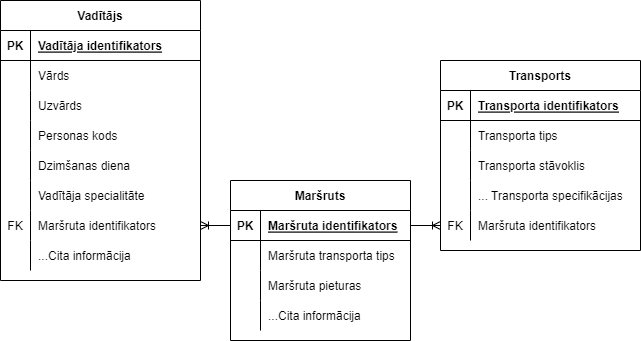

The diagram above was exported from draw.io. Its source (the exported page's mxGraphModel, read from the mxfile embedded in the PNG):
<mxGraphModel dx="2249" dy="737" grid="1" gridSize="10" guides="1" tooltips="1" connect="1" arrows="1" fold="1" page="1" pageScale="1" pageWidth="827" pageHeight="1169" math="0" shadow="0">
  <root>
    <mxCell id="0" />
    <mxCell id="1" parent="0" />
    <mxCell id="EF2KH86wj03nBdEMIhQv-1" value="Transports" style="shape=table;startSize=30;container=1;collapsible=1;childLayout=tableLayout;fixedRows=1;rowLines=0;fontStyle=1;align=center;resizeLast=1;" parent="1" vertex="1">
      <mxGeometry x="-280" y="220" width="200" height="190" as="geometry" />
    </mxCell>
    <mxCell id="EF2KH86wj03nBdEMIhQv-2" value="" style="shape=tableRow;horizontal=0;startSize=0;swimlaneHead=0;swimlaneBody=0;fillColor=none;collapsible=0;dropTarget=0;points=[[0,0.5],[1,0.5]];portConstraint=eastwest;top=0;left=0;right=0;bottom=1;" parent="EF2KH86wj03nBdEMIhQv-1" vertex="1">
      <mxGeometry y="30" width="200" height="30" as="geometry" />
    </mxCell>
    <mxCell id="EF2KH86wj03nBdEMIhQv-3" value="PK" style="shape=partialRectangle;connectable=0;fillColor=none;top=0;left=0;bottom=0;right=0;fontStyle=1;overflow=hidden;" parent="EF2KH86wj03nBdEMIhQv-2" vertex="1">
      <mxGeometry width="30" height="30" as="geometry">
        <mxRectangle width="30" height="30" as="alternateBounds" />
      </mxGeometry>
    </mxCell>
    <mxCell id="EF2KH86wj03nBdEMIhQv-4" value="Transporta identifikators" style="shape=partialRectangle;connectable=0;fillColor=none;top=0;left=0;bottom=0;right=0;align=left;spacingLeft=6;fontStyle=5;overflow=hidden;" parent="EF2KH86wj03nBdEMIhQv-2" vertex="1">
      <mxGeometry x="30" width="170" height="30" as="geometry">
        <mxRectangle width="170" height="30" as="alternateBounds" />
      </mxGeometry>
    </mxCell>
    <mxCell id="EF2KH86wj03nBdEMIhQv-5" value="" style="shape=tableRow;horizontal=0;startSize=0;swimlaneHead=0;swimlaneBody=0;fillColor=none;collapsible=0;dropTarget=0;points=[[0,0.5],[1,0.5]];portConstraint=eastwest;top=0;left=0;right=0;bottom=0;" parent="EF2KH86wj03nBdEMIhQv-1" vertex="1">
      <mxGeometry y="60" width="200" height="30" as="geometry" />
    </mxCell>
    <mxCell id="EF2KH86wj03nBdEMIhQv-6" value="" style="shape=partialRectangle;connectable=0;fillColor=none;top=0;left=0;bottom=0;right=0;editable=1;overflow=hidden;" parent="EF2KH86wj03nBdEMIhQv-5" vertex="1">
      <mxGeometry width="30" height="30" as="geometry">
        <mxRectangle width="30" height="30" as="alternateBounds" />
      </mxGeometry>
    </mxCell>
    <mxCell id="EF2KH86wj03nBdEMIhQv-7" value="Transporta tips" style="shape=partialRectangle;connectable=0;fillColor=none;top=0;left=0;bottom=0;right=0;align=left;spacingLeft=6;overflow=hidden;" parent="EF2KH86wj03nBdEMIhQv-5" vertex="1">
      <mxGeometry x="30" width="170" height="30" as="geometry">
        <mxRectangle width="170" height="30" as="alternateBounds" />
      </mxGeometry>
    </mxCell>
    <mxCell id="EF2KH86wj03nBdEMIhQv-8" value="" style="shape=tableRow;horizontal=0;startSize=0;swimlaneHead=0;swimlaneBody=0;fillColor=none;collapsible=0;dropTarget=0;points=[[0,0.5],[1,0.5]];portConstraint=eastwest;top=0;left=0;right=0;bottom=0;" parent="EF2KH86wj03nBdEMIhQv-1" vertex="1">
      <mxGeometry y="90" width="200" height="30" as="geometry" />
    </mxCell>
    <mxCell id="EF2KH86wj03nBdEMIhQv-9" value="" style="shape=partialRectangle;connectable=0;fillColor=none;top=0;left=0;bottom=0;right=0;editable=1;overflow=hidden;" parent="EF2KH86wj03nBdEMIhQv-8" vertex="1">
      <mxGeometry width="30" height="30" as="geometry">
        <mxRectangle width="30" height="30" as="alternateBounds" />
      </mxGeometry>
    </mxCell>
    <mxCell id="EF2KH86wj03nBdEMIhQv-10" value="Transporta stāvoklis" style="shape=partialRectangle;connectable=0;fillColor=none;top=0;left=0;bottom=0;right=0;align=left;spacingLeft=6;overflow=hidden;" parent="EF2KH86wj03nBdEMIhQv-8" vertex="1">
      <mxGeometry x="30" width="170" height="30" as="geometry">
        <mxRectangle width="170" height="30" as="alternateBounds" />
      </mxGeometry>
    </mxCell>
    <mxCell id="EF2KH86wj03nBdEMIhQv-11" value="" style="shape=tableRow;horizontal=0;startSize=0;swimlaneHead=0;swimlaneBody=0;fillColor=none;collapsible=0;dropTarget=0;points=[[0,0.5],[1,0.5]];portConstraint=eastwest;top=0;left=0;right=0;bottom=0;" parent="EF2KH86wj03nBdEMIhQv-1" vertex="1">
      <mxGeometry y="120" width="200" height="30" as="geometry" />
    </mxCell>
    <mxCell id="EF2KH86wj03nBdEMIhQv-12" value="" style="shape=partialRectangle;connectable=0;fillColor=none;top=0;left=0;bottom=0;right=0;editable=1;overflow=hidden;" parent="EF2KH86wj03nBdEMIhQv-11" vertex="1">
      <mxGeometry width="30" height="30" as="geometry">
        <mxRectangle width="30" height="30" as="alternateBounds" />
      </mxGeometry>
    </mxCell>
    <mxCell id="EF2KH86wj03nBdEMIhQv-13" value="... Transporta specifikācijas" style="shape=partialRectangle;connectable=0;fillColor=none;top=0;left=0;bottom=0;right=0;align=left;spacingLeft=6;overflow=hidden;" parent="EF2KH86wj03nBdEMIhQv-11" vertex="1">
      <mxGeometry x="30" width="170" height="30" as="geometry">
        <mxRectangle width="170" height="30" as="alternateBounds" />
      </mxGeometry>
    </mxCell>
    <mxCell id="eioesi65-bdm1AgvF7BW-14" value="" style="shape=tableRow;horizontal=0;startSize=0;swimlaneHead=0;swimlaneBody=0;fillColor=none;collapsible=0;dropTarget=0;points=[[0,0.5],[1,0.5]];portConstraint=eastwest;top=0;left=0;right=0;bottom=0;" parent="EF2KH86wj03nBdEMIhQv-1" vertex="1">
      <mxGeometry y="150" width="200" height="30" as="geometry" />
    </mxCell>
    <mxCell id="eioesi65-bdm1AgvF7BW-15" value="FK" style="shape=partialRectangle;connectable=0;fillColor=none;top=0;left=0;bottom=0;right=0;editable=1;overflow=hidden;" parent="eioesi65-bdm1AgvF7BW-14" vertex="1">
      <mxGeometry width="30" height="30" as="geometry">
        <mxRectangle width="30" height="30" as="alternateBounds" />
      </mxGeometry>
    </mxCell>
    <mxCell id="eioesi65-bdm1AgvF7BW-16" value="Maršruta identifikators" style="shape=partialRectangle;connectable=0;fillColor=none;top=0;left=0;bottom=0;right=0;align=left;spacingLeft=6;overflow=hidden;" parent="eioesi65-bdm1AgvF7BW-14" vertex="1">
      <mxGeometry x="30" width="170" height="30" as="geometry">
        <mxRectangle width="170" height="30" as="alternateBounds" />
      </mxGeometry>
    </mxCell>
    <mxCell id="EF2KH86wj03nBdEMIhQv-14" value="Vadītājs" style="shape=table;startSize=30;container=1;collapsible=1;childLayout=tableLayout;fixedRows=1;rowLines=0;fontStyle=1;align=center;resizeLast=1;" parent="1" vertex="1">
      <mxGeometry x="-720" y="160" width="200" height="280" as="geometry" />
    </mxCell>
    <mxCell id="EF2KH86wj03nBdEMIhQv-15" value="" style="shape=tableRow;horizontal=0;startSize=0;swimlaneHead=0;swimlaneBody=0;fillColor=none;collapsible=0;dropTarget=0;points=[[0,0.5],[1,0.5]];portConstraint=eastwest;top=0;left=0;right=0;bottom=1;" parent="EF2KH86wj03nBdEMIhQv-14" vertex="1">
      <mxGeometry y="30" width="200" height="30" as="geometry" />
    </mxCell>
    <mxCell id="EF2KH86wj03nBdEMIhQv-16" value="PK" style="shape=partialRectangle;connectable=0;fillColor=none;top=0;left=0;bottom=0;right=0;fontStyle=1;overflow=hidden;" parent="EF2KH86wj03nBdEMIhQv-15" vertex="1">
      <mxGeometry width="30" height="30" as="geometry">
        <mxRectangle width="30" height="30" as="alternateBounds" />
      </mxGeometry>
    </mxCell>
    <mxCell id="EF2KH86wj03nBdEMIhQv-17" value="Vadītāja identifikators" style="shape=partialRectangle;connectable=0;fillColor=none;top=0;left=0;bottom=0;right=0;align=left;spacingLeft=6;fontStyle=5;overflow=hidden;" parent="EF2KH86wj03nBdEMIhQv-15" vertex="1">
      <mxGeometry x="30" width="170" height="30" as="geometry">
        <mxRectangle width="170" height="30" as="alternateBounds" />
      </mxGeometry>
    </mxCell>
    <mxCell id="EF2KH86wj03nBdEMIhQv-18" value="" style="shape=tableRow;horizontal=0;startSize=0;swimlaneHead=0;swimlaneBody=0;fillColor=none;collapsible=0;dropTarget=0;points=[[0,0.5],[1,0.5]];portConstraint=eastwest;top=0;left=0;right=0;bottom=0;" parent="EF2KH86wj03nBdEMIhQv-14" vertex="1">
      <mxGeometry y="60" width="200" height="30" as="geometry" />
    </mxCell>
    <mxCell id="EF2KH86wj03nBdEMIhQv-19" value="" style="shape=partialRectangle;connectable=0;fillColor=none;top=0;left=0;bottom=0;right=0;editable=1;overflow=hidden;" parent="EF2KH86wj03nBdEMIhQv-18" vertex="1">
      <mxGeometry width="30" height="30" as="geometry">
        <mxRectangle width="30" height="30" as="alternateBounds" />
      </mxGeometry>
    </mxCell>
    <mxCell id="EF2KH86wj03nBdEMIhQv-20" value="Vārds" style="shape=partialRectangle;connectable=0;fillColor=none;top=0;left=0;bottom=0;right=0;align=left;spacingLeft=6;overflow=hidden;" parent="EF2KH86wj03nBdEMIhQv-18" vertex="1">
      <mxGeometry x="30" width="170" height="30" as="geometry">
        <mxRectangle width="170" height="30" as="alternateBounds" />
      </mxGeometry>
    </mxCell>
    <mxCell id="EF2KH86wj03nBdEMIhQv-21" value="" style="shape=tableRow;horizontal=0;startSize=0;swimlaneHead=0;swimlaneBody=0;fillColor=none;collapsible=0;dropTarget=0;points=[[0,0.5],[1,0.5]];portConstraint=eastwest;top=0;left=0;right=0;bottom=0;" parent="EF2KH86wj03nBdEMIhQv-14" vertex="1">
      <mxGeometry y="90" width="200" height="30" as="geometry" />
    </mxCell>
    <mxCell id="EF2KH86wj03nBdEMIhQv-22" value="" style="shape=partialRectangle;connectable=0;fillColor=none;top=0;left=0;bottom=0;right=0;editable=1;overflow=hidden;" parent="EF2KH86wj03nBdEMIhQv-21" vertex="1">
      <mxGeometry width="30" height="30" as="geometry">
        <mxRectangle width="30" height="30" as="alternateBounds" />
      </mxGeometry>
    </mxCell>
    <mxCell id="EF2KH86wj03nBdEMIhQv-23" value="Uzvārds" style="shape=partialRectangle;connectable=0;fillColor=none;top=0;left=0;bottom=0;right=0;align=left;spacingLeft=6;overflow=hidden;" parent="EF2KH86wj03nBdEMIhQv-21" vertex="1">
      <mxGeometry x="30" width="170" height="30" as="geometry">
        <mxRectangle width="170" height="30" as="alternateBounds" />
      </mxGeometry>
    </mxCell>
    <mxCell id="EF2KH86wj03nBdEMIhQv-24" value="" style="shape=tableRow;horizontal=0;startSize=0;swimlaneHead=0;swimlaneBody=0;fillColor=none;collapsible=0;dropTarget=0;points=[[0,0.5],[1,0.5]];portConstraint=eastwest;top=0;left=0;right=0;bottom=0;" parent="EF2KH86wj03nBdEMIhQv-14" vertex="1">
      <mxGeometry y="120" width="200" height="30" as="geometry" />
    </mxCell>
    <mxCell id="EF2KH86wj03nBdEMIhQv-25" value="" style="shape=partialRectangle;connectable=0;fillColor=none;top=0;left=0;bottom=0;right=0;editable=1;overflow=hidden;" parent="EF2KH86wj03nBdEMIhQv-24" vertex="1">
      <mxGeometry width="30" height="30" as="geometry">
        <mxRectangle width="30" height="30" as="alternateBounds" />
      </mxGeometry>
    </mxCell>
    <mxCell id="EF2KH86wj03nBdEMIhQv-26" value="Personas kods" style="shape=partialRectangle;connectable=0;fillColor=none;top=0;left=0;bottom=0;right=0;align=left;spacingLeft=6;overflow=hidden;" parent="EF2KH86wj03nBdEMIhQv-24" vertex="1">
      <mxGeometry x="30" width="170" height="30" as="geometry">
        <mxRectangle width="170" height="30" as="alternateBounds" />
      </mxGeometry>
    </mxCell>
    <mxCell id="EF2KH86wj03nBdEMIhQv-27" value="" style="shape=tableRow;horizontal=0;startSize=0;swimlaneHead=0;swimlaneBody=0;fillColor=none;collapsible=0;dropTarget=0;points=[[0,0.5],[1,0.5]];portConstraint=eastwest;top=0;left=0;right=0;bottom=0;" parent="EF2KH86wj03nBdEMIhQv-14" vertex="1">
      <mxGeometry y="150" width="200" height="30" as="geometry" />
    </mxCell>
    <mxCell id="EF2KH86wj03nBdEMIhQv-28" value="" style="shape=partialRectangle;connectable=0;fillColor=none;top=0;left=0;bottom=0;right=0;editable=1;overflow=hidden;" parent="EF2KH86wj03nBdEMIhQv-27" vertex="1">
      <mxGeometry width="30" height="30" as="geometry">
        <mxRectangle width="30" height="30" as="alternateBounds" />
      </mxGeometry>
    </mxCell>
    <mxCell id="EF2KH86wj03nBdEMIhQv-29" value="Dzimšanas diena" style="shape=partialRectangle;connectable=0;fillColor=none;top=0;left=0;bottom=0;right=0;align=left;spacingLeft=6;overflow=hidden;" parent="EF2KH86wj03nBdEMIhQv-27" vertex="1">
      <mxGeometry x="30" width="170" height="30" as="geometry">
        <mxRectangle width="170" height="30" as="alternateBounds" />
      </mxGeometry>
    </mxCell>
    <mxCell id="EF2KH86wj03nBdEMIhQv-30" value="" style="shape=tableRow;horizontal=0;startSize=0;swimlaneHead=0;swimlaneBody=0;fillColor=none;collapsible=0;dropTarget=0;points=[[0,0.5],[1,0.5]];portConstraint=eastwest;top=0;left=0;right=0;bottom=0;" parent="EF2KH86wj03nBdEMIhQv-14" vertex="1">
      <mxGeometry y="180" width="200" height="30" as="geometry" />
    </mxCell>
    <mxCell id="EF2KH86wj03nBdEMIhQv-31" value="" style="shape=partialRectangle;connectable=0;fillColor=none;top=0;left=0;bottom=0;right=0;editable=1;overflow=hidden;" parent="EF2KH86wj03nBdEMIhQv-30" vertex="1">
      <mxGeometry width="30" height="30" as="geometry">
        <mxRectangle width="30" height="30" as="alternateBounds" />
      </mxGeometry>
    </mxCell>
    <mxCell id="EF2KH86wj03nBdEMIhQv-32" value="Vadītāja specialitāte" style="shape=partialRectangle;connectable=0;fillColor=none;top=0;left=0;bottom=0;right=0;align=left;spacingLeft=6;overflow=hidden;" parent="EF2KH86wj03nBdEMIhQv-30" vertex="1">
      <mxGeometry x="30" width="170" height="30" as="geometry">
        <mxRectangle width="170" height="30" as="alternateBounds" />
      </mxGeometry>
    </mxCell>
    <mxCell id="EF2KH86wj03nBdEMIhQv-43" value="" style="shape=tableRow;horizontal=0;startSize=0;swimlaneHead=0;swimlaneBody=0;fillColor=none;collapsible=0;dropTarget=0;points=[[0,0.5],[1,0.5]];portConstraint=eastwest;top=0;left=0;right=0;bottom=0;" parent="EF2KH86wj03nBdEMIhQv-14" vertex="1">
      <mxGeometry y="210" width="200" height="30" as="geometry" />
    </mxCell>
    <mxCell id="EF2KH86wj03nBdEMIhQv-44" value="FK" style="shape=partialRectangle;connectable=0;fillColor=none;top=0;left=0;bottom=0;right=0;editable=1;overflow=hidden;" parent="EF2KH86wj03nBdEMIhQv-43" vertex="1">
      <mxGeometry width="30" height="30" as="geometry">
        <mxRectangle width="30" height="30" as="alternateBounds" />
      </mxGeometry>
    </mxCell>
    <mxCell id="EF2KH86wj03nBdEMIhQv-45" value="Maršruta identifikators" style="shape=partialRectangle;connectable=0;fillColor=none;top=0;left=0;bottom=0;right=0;align=left;spacingLeft=6;overflow=hidden;" parent="EF2KH86wj03nBdEMIhQv-43" vertex="1">
      <mxGeometry x="30" width="170" height="30" as="geometry">
        <mxRectangle width="170" height="30" as="alternateBounds" />
      </mxGeometry>
    </mxCell>
    <mxCell id="eioesi65-bdm1AgvF7BW-5" value="" style="shape=tableRow;horizontal=0;startSize=0;swimlaneHead=0;swimlaneBody=0;fillColor=none;collapsible=0;dropTarget=0;points=[[0,0.5],[1,0.5]];portConstraint=eastwest;top=0;left=0;right=0;bottom=0;" parent="EF2KH86wj03nBdEMIhQv-14" vertex="1">
      <mxGeometry y="240" width="200" height="30" as="geometry" />
    </mxCell>
    <mxCell id="eioesi65-bdm1AgvF7BW-6" value="" style="shape=partialRectangle;connectable=0;fillColor=none;top=0;left=0;bottom=0;right=0;editable=1;overflow=hidden;" parent="eioesi65-bdm1AgvF7BW-5" vertex="1">
      <mxGeometry width="30" height="30" as="geometry">
        <mxRectangle width="30" height="30" as="alternateBounds" />
      </mxGeometry>
    </mxCell>
    <mxCell id="eioesi65-bdm1AgvF7BW-7" value="...Cita informācija" style="shape=partialRectangle;connectable=0;fillColor=none;top=0;left=0;bottom=0;right=0;align=left;spacingLeft=6;overflow=hidden;" parent="eioesi65-bdm1AgvF7BW-5" vertex="1">
      <mxGeometry x="30" width="170" height="30" as="geometry">
        <mxRectangle width="170" height="30" as="alternateBounds" />
      </mxGeometry>
    </mxCell>
    <mxCell id="EF2KH86wj03nBdEMIhQv-33" value="Maršruts" style="shape=table;startSize=30;container=1;collapsible=1;childLayout=tableLayout;fixedRows=1;rowLines=0;fontStyle=1;align=center;resizeLast=1;" parent="1" vertex="1">
      <mxGeometry x="-490" y="340" width="180" height="160" as="geometry" />
    </mxCell>
    <mxCell id="EF2KH86wj03nBdEMIhQv-34" value="" style="shape=tableRow;horizontal=0;startSize=0;swimlaneHead=0;swimlaneBody=0;fillColor=none;collapsible=0;dropTarget=0;points=[[0,0.5],[1,0.5]];portConstraint=eastwest;top=0;left=0;right=0;bottom=1;" parent="EF2KH86wj03nBdEMIhQv-33" vertex="1">
      <mxGeometry y="30" width="180" height="30" as="geometry" />
    </mxCell>
    <mxCell id="EF2KH86wj03nBdEMIhQv-35" value="PK" style="shape=partialRectangle;connectable=0;fillColor=none;top=0;left=0;bottom=0;right=0;fontStyle=1;overflow=hidden;" parent="EF2KH86wj03nBdEMIhQv-34" vertex="1">
      <mxGeometry width="30" height="30" as="geometry">
        <mxRectangle width="30" height="30" as="alternateBounds" />
      </mxGeometry>
    </mxCell>
    <mxCell id="EF2KH86wj03nBdEMIhQv-36" value="Maršruta identifikators" style="shape=partialRectangle;connectable=0;fillColor=none;top=0;left=0;bottom=0;right=0;align=left;spacingLeft=6;fontStyle=5;overflow=hidden;" parent="EF2KH86wj03nBdEMIhQv-34" vertex="1">
      <mxGeometry x="30" width="150" height="30" as="geometry">
        <mxRectangle width="150" height="30" as="alternateBounds" />
      </mxGeometry>
    </mxCell>
    <mxCell id="EF2KH86wj03nBdEMIhQv-37" value="" style="shape=tableRow;horizontal=0;startSize=0;swimlaneHead=0;swimlaneBody=0;fillColor=none;collapsible=0;dropTarget=0;points=[[0,0.5],[1,0.5]];portConstraint=eastwest;top=0;left=0;right=0;bottom=0;" parent="EF2KH86wj03nBdEMIhQv-33" vertex="1">
      <mxGeometry y="60" width="180" height="30" as="geometry" />
    </mxCell>
    <mxCell id="EF2KH86wj03nBdEMIhQv-38" value="" style="shape=partialRectangle;connectable=0;fillColor=none;top=0;left=0;bottom=0;right=0;editable=1;overflow=hidden;" parent="EF2KH86wj03nBdEMIhQv-37" vertex="1">
      <mxGeometry width="30" height="30" as="geometry">
        <mxRectangle width="30" height="30" as="alternateBounds" />
      </mxGeometry>
    </mxCell>
    <mxCell id="EF2KH86wj03nBdEMIhQv-39" value="Maršruta transporta tips" style="shape=partialRectangle;connectable=0;fillColor=none;top=0;left=0;bottom=0;right=0;align=left;spacingLeft=6;overflow=hidden;" parent="EF2KH86wj03nBdEMIhQv-37" vertex="1">
      <mxGeometry x="30" width="150" height="30" as="geometry">
        <mxRectangle width="150" height="30" as="alternateBounds" />
      </mxGeometry>
    </mxCell>
    <mxCell id="EF2KH86wj03nBdEMIhQv-46" value="" style="shape=tableRow;horizontal=0;startSize=0;swimlaneHead=0;swimlaneBody=0;fillColor=none;collapsible=0;dropTarget=0;points=[[0,0.5],[1,0.5]];portConstraint=eastwest;top=0;left=0;right=0;bottom=0;" parent="EF2KH86wj03nBdEMIhQv-33" vertex="1">
      <mxGeometry y="90" width="180" height="30" as="geometry" />
    </mxCell>
    <mxCell id="EF2KH86wj03nBdEMIhQv-47" value="" style="shape=partialRectangle;connectable=0;fillColor=none;top=0;left=0;bottom=0;right=0;editable=1;overflow=hidden;" parent="EF2KH86wj03nBdEMIhQv-46" vertex="1">
      <mxGeometry width="30" height="30" as="geometry">
        <mxRectangle width="30" height="30" as="alternateBounds" />
      </mxGeometry>
    </mxCell>
    <mxCell id="EF2KH86wj03nBdEMIhQv-48" value="Maršruta pieturas" style="shape=partialRectangle;connectable=0;fillColor=none;top=0;left=0;bottom=0;right=0;align=left;spacingLeft=6;overflow=hidden;" parent="EF2KH86wj03nBdEMIhQv-46" vertex="1">
      <mxGeometry x="30" width="150" height="30" as="geometry">
        <mxRectangle width="150" height="30" as="alternateBounds" />
      </mxGeometry>
    </mxCell>
    <mxCell id="eioesi65-bdm1AgvF7BW-11" value="" style="shape=tableRow;horizontal=0;startSize=0;swimlaneHead=0;swimlaneBody=0;fillColor=none;collapsible=0;dropTarget=0;points=[[0,0.5],[1,0.5]];portConstraint=eastwest;top=0;left=0;right=0;bottom=0;" parent="EF2KH86wj03nBdEMIhQv-33" vertex="1">
      <mxGeometry y="120" width="180" height="30" as="geometry" />
    </mxCell>
    <mxCell id="eioesi65-bdm1AgvF7BW-12" value="" style="shape=partialRectangle;connectable=0;fillColor=none;top=0;left=0;bottom=0;right=0;editable=1;overflow=hidden;" parent="eioesi65-bdm1AgvF7BW-11" vertex="1">
      <mxGeometry width="30" height="30" as="geometry">
        <mxRectangle width="30" height="30" as="alternateBounds" />
      </mxGeometry>
    </mxCell>
    <mxCell id="eioesi65-bdm1AgvF7BW-13" value="...Cita informācija" style="shape=partialRectangle;connectable=0;fillColor=none;top=0;left=0;bottom=0;right=0;align=left;spacingLeft=6;overflow=hidden;" parent="eioesi65-bdm1AgvF7BW-11" vertex="1">
      <mxGeometry x="30" width="150" height="30" as="geometry">
        <mxRectangle width="150" height="30" as="alternateBounds" />
      </mxGeometry>
    </mxCell>
    <mxCell id="EF2KH86wj03nBdEMIhQv-55" value="" style="edgeStyle=entityRelationEdgeStyle;fontSize=12;html=1;endArrow=ERoneToMany;rounded=0;exitX=0;exitY=0.5;exitDx=0;exitDy=0;entryX=1;entryY=0.5;entryDx=0;entryDy=0;" parent="1" source="EF2KH86wj03nBdEMIhQv-34" target="EF2KH86wj03nBdEMIhQv-43" edge="1">
      <mxGeometry width="100" height="100" relative="1" as="geometry">
        <mxPoint x="-620" y="290" as="sourcePoint" />
        <mxPoint x="-530" y="350" as="targetPoint" />
      </mxGeometry>
    </mxCell>
    <mxCell id="eioesi65-bdm1AgvF7BW-17" value="" style="edgeStyle=entityRelationEdgeStyle;fontSize=12;html=1;endArrow=ERoneToMany;rounded=0;exitX=1;exitY=0.5;exitDx=0;exitDy=0;entryX=0;entryY=0.5;entryDx=0;entryDy=0;" parent="1" source="EF2KH86wj03nBdEMIhQv-34" target="eioesi65-bdm1AgvF7BW-14" edge="1">
      <mxGeometry width="100" height="100" relative="1" as="geometry">
        <mxPoint x="-480" y="395" as="sourcePoint" />
        <mxPoint x="-570" y="395" as="targetPoint" />
      </mxGeometry>
    </mxCell>
  </root>
</mxGraphModel>